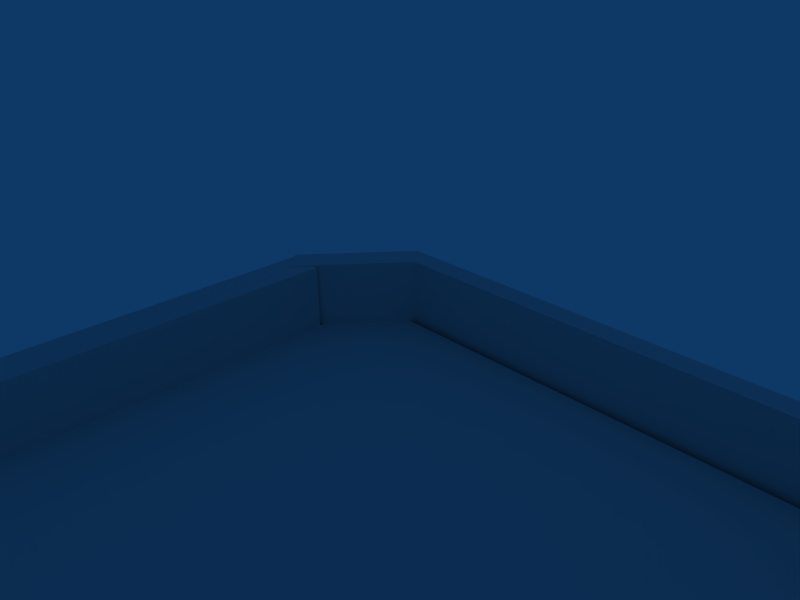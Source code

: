 # Source: katok_5.blend  (saved by Blender 2.49.2; exported with 4.5.12 LTS)
import bpy
from mathutils import Matrix  # noqa: F401  (used for matrix-valued properties, if any)

bpy.ops.wm.read_factory_settings(use_empty=True)
scene = bpy.context.scene
scene.name = 'Scene'

# ---- collections
col_collection_1 = bpy.data.collections.new('Collection 1'); scene.collection.children.link(col_collection_1)

# ---- materials (node trees are filled in below, after node groups)
mat_material = bpy.data.materials.new('Material')
mat_material.alpha_threshold = 0.0
mat_material.roughness = 0.5
mat_material.line_color = (0.0, 0.0, 0.0, 1.0)

# ---- material node trees

# ---- world
world_world = bpy.data.worlds.new('World'); scene.world = world_world
world_world.color = (0.05656, 0.2208, 0.4)
world_world.use_sun_shadow = False
world_world.sun_shadow_jitter_overblur = 0.0
world_world.cycles.sampling_method = 'MANUAL'
world_world.cycles.sample_map_resolution = 256

# ---- cameras
cam_camera = bpy.data.cameras.new('Camera')
cam_camera.passepartout_alpha = 0.2
cam_camera.clip_end = 100.0
cam_camera.lens = 35.0
cam_camera.ortho_scale = 7.314
cam_camera.show_passepartout = False
cam_camera.show_safe_areas = True
cam_camera.dof.focus_distance = 0.0
cam_camera.dof.aperture_fstop = 128.0

# ---- lights
light_spot = bpy.data.lights.new('Spot', 'POINT')
light_spot.transmission_factor = 0.0
light_spot.cutoff_distance = 30.0
light_spot.energy = 100.0
light_spot.shadow_buffer_clip_start = 1.001
light_spot.shadow_soft_size = 1.0
light_spot.shadow_maximum_resolution = 0.006
light_spot.use_absolute_resolution = True
light_spot.cycles.use_multiple_importance_sampling = False

# ---- meshes
me_bort_right = bpy.data.meshes.new('bort_right')
me_bort_right.from_pydata([(1.238, 3.708, -1.443), (1.0, -1.0, -1.0), (-1.0, -1.0, -1.0), (-0.7615, 3.708, -1.443), (1.238, 3.708, 52.56), (1.0, -1.0, 52.65), (-1.0, -1.0, 52.65), (-0.7615, 3.708, 52.56)], [], [(0, 1, 2, 3), (4, 7, 6, 5), (0, 4, 5, 1), (1, 5, 6, 2), (2, 6, 7, 3), (4, 0, 3, 7)])
_uv = me_bort_right.uv_layers.new(name='UVTex')
_uv.uv.foreach_set('vector', [0.7091, -0.002353, 0.6214, -0.002353, 0.6214, 0.9976, 0.7091, 0.9976, 0.6735, 0.0, 0.6335, 0.0, 0.6335, 1.0, 0.6735, 1.0, 0.8087, 0.0006911, 0.8087, 1.0, 0.7104, 1.0, 0.7104, 0.0006911, 0.0, 0.0, 1.0, 0.0, 1.0, 1.0, 0.0, 1.0, 0.6737, 0.0, 0.6286, 0.0, 0.6286, 1.0, 0.6737, 1.0, 0.8549, 0.0, 0.8096, 0.0, 0.8096, 1.0, 0.8549, 1.0])
me_bort_right.use_remesh_preserve_volume = False
me_bort_right.use_remesh_preserve_attributes = False
me_bort_right.use_mirror_vertex_groups = False
me_bort_right.update()
me_bort_bottom = bpy.data.meshes.new('bort_bottom')
me_bort_bottom.from_pydata([(0.9692, 1.225, 8.531), (1.053, -0.2783, 8.531), (-1.062, -0.2783, 8.531), (-0.978, 1.225, 8.531), (-1.416, 5.539, 8.531), (-1.266, 5.651, 8.531), (1.252, 5.676, 8.531), (1.34, 4.173, 8.531), (0.9692, 1.225, 3.761), (1.252, 5.676, 3.761), (1.34, 4.173, 3.761), (1.053, -0.2783, 3.761), (-1.062, -0.2783, 3.761), (-1.416, 5.539, 3.761), (-1.266, 5.651, 3.761), (-0.978, 1.225, 3.761)], [], [(0, 3, 2, 1), (2, 3, 5, 4), (0, 1, 7, 6), (0, 6, 9, 8), (6, 7, 10, 9), (7, 1, 11, 10), (2, 4, 13, 12), (4, 5, 14, 13), (5, 3, 15, 14), (3, 0, 8, 15), (1, 2, 12, 11), (9, 10, 11, 8), (13, 14, 15, 12), (11, 12, 15, 8)])
_uv = me_bort_bottom.uv_layers.new(name='UVTex')
_uv.uv.foreach_set('vector', [0.0, 0.0, 1.0, 0.0, 1.0, 1.0, 0.0, 1.0, 0.0, 0.0, 1.0, 0.0, 1.0, 1.0, 0.0, 1.0, 0.0, 0.0, 1.0, 0.0, 1.0, 1.0, 0.0, 1.0, 0.7122, 0.9631, 0.715, 0.8413, 0.8087, 0.8441, 0.8059, 0.9658, 0.6198, 0.0, 0.7031, 0.0, 0.7031, 1.0, 0.6198, 1.0, 0.6234, 0.0, 0.7103, 0.0, 0.7103, 1.0, 0.6234, 1.0, 0.6171, 0.0, 0.704, 0.0, 0.704, 1.0, 0.6171, 1.0, 0.6266, 0.0, 0.6807, 0.0, 0.6807, 1.0, 0.6266, 1.0, 0.7091, 0.9643, 0.7086, 0.8458, 0.8054, 0.8458, 0.806, 0.9643, 0.7177, 0.8371, 0.7206, 0.1549, 0.8116, 0.1534, 0.8087, 0.8357, 0.6203, 0.0, 0.7072, 0.0, 0.7072, 1.0, 0.6203, 1.0, 0.8103, 0.0, 0.8533, 0.0, 0.8533, 1.0, 0.8103, 1.0, 0.8133, -0.002934, 0.8517, 0.0, 0.8517, 0.9944, 0.8133, 0.9971, 0.8486, 0.003832, 0.8497, 0.9926, 0.8247, 0.9301, 0.8228, 0.03413])
me_bort_bottom.use_remesh_preserve_volume = False
me_bort_bottom.use_remesh_preserve_attributes = False
me_bort_bottom.use_mirror_vertex_groups = False
me_bort_bottom.update()
me_bort_left = bpy.data.meshes.new('bort_left')
me_bort_left.from_pydata([(1.0, 3.714, -1.0), (1.0, -1.0, -1.0), (-1.0, -1.0, -1.0), (-1.0, 3.714, -1.0), (1.0, 3.714, 52.65), (1.0, -1.0, 52.65), (-1.0, -1.0, 52.65), (-1.0, 3.714, 52.65)], [], [(0, 1, 2, 3), (4, 7, 6, 5), (0, 4, 5, 1), (1, 5, 6, 2), (2, 6, 7, 3), (4, 0, 3, 7)])
_uv = me_bort_left.uv_layers.new(name='UVTex')
_uv.uv.foreach_set('vector', [0.7091, -0.002353, 0.6214, -0.002353, 0.6214, 0.9976, 0.7091, 0.9976, 0.6735, 0.0, 0.6335, 0.0, 0.6335, 1.0, 0.6735, 1.0, 0.8087, 0.0006911, 0.8087, 1.0, 0.7104, 1.0, 0.7104, 0.0006911, 0.0, 0.0, 1.0, 0.0, 1.0, 1.0, 0.0, 1.0, 0.6737, 0.0, 0.6286, 0.0, 0.6286, 1.0, 0.6737, 1.0, 0.8549, 0.0, 0.8096, 0.0, 0.8096, 1.0, 0.8549, 1.0])
me_bort_left.use_remesh_preserve_volume = False
me_bort_left.use_remesh_preserve_attributes = False
me_bort_left.use_mirror_vertex_groups = False
me_bort_left.update()
me_bort_top = bpy.data.meshes.new('bort_top')
me_bort_top.from_pydata([(0.9692, 1.225, 8.531), (1.053, 0.08885, 8.531), (-1.062, 0.08885, 8.531), (-0.978, 1.225, 8.531), (-1.413, 5.113, 8.531), (-1.329, 6.25, 8.531), (1.252, 6.181, 8.531), (1.336, 5.045, 8.531), (0.9692, 1.225, 3.761), (1.252, 6.181, 3.761), (1.336, 5.045, 3.761), (1.053, 0.08885, 3.761), (-1.062, 0.08885, 3.761), (-1.413, 5.113, 3.761), (-1.329, 6.25, 3.761), (-0.978, 1.225, 3.761)], [], [(0, 3, 2, 1), (2, 3, 5, 4), (0, 1, 7, 6), (0, 6, 9, 8), (6, 7, 10, 9), (7, 1, 11, 10), (2, 4, 13, 12), (4, 5, 14, 13), (5, 3, 15, 14), (3, 0, 8, 15), (1, 2, 12, 11), (9, 10, 11, 8), (13, 14, 15, 12), (11, 12, 15, 8)])
_uv = me_bort_top.uv_layers.new(name='UVTex')
_uv.uv.foreach_set('vector', [0.0, 0.0, 1.0, 0.0, 1.0, 1.0, 0.0, 1.0, 0.0, 0.0, 1.0, 0.0, 1.0, 1.0, 0.0, 1.0, 0.0, 0.0, 1.0, 0.0, 1.0, 1.0, 0.0, 1.0, 0.7122, 0.9631, 0.715, 0.8413, 0.8087, 0.8441, 0.8059, 0.9658, 0.6817, 0.0, 0.6246, 0.0, 0.6246, 1.0, 0.6817, 1.0, 0.6234, 0.0, 0.7103, 0.0, 0.7103, 1.0, 0.6234, 1.0, 0.6171, 0.0, 0.704, 0.0, 0.704, 1.0, 0.6171, 1.0, 0.7065, 0.0, 0.6272, 0.0, 0.6272, 1.0, 0.7065, 1.0, 0.7091, 0.9643, 0.7086, 0.8458, 0.8054, 0.8458, 0.806, 0.9643, 0.7177, 0.8371, 0.7206, 0.1549, 0.8116, 0.1534, 0.8087, 0.8357, 0.6203, 0.0, 0.7072, 0.0, 0.7072, 1.0, 0.6203, 1.0, 0.8103, 0.0, 0.8533, 0.0, 0.8533, 1.0, 0.8103, 1.0, 0.8133, -0.002934, 0.8517, 0.0, 0.8517, 0.9944, 0.8133, 0.9971, 0.8486, 0.003832, 0.8497, 0.9926, 0.8247, 0.9301, 0.8228, 0.03413])
me_bort_top.use_remesh_preserve_volume = False
me_bort_top.use_remesh_preserve_attributes = False
me_bort_top.use_mirror_vertex_groups = False
me_bort_top.update()
me_cube = bpy.data.meshes.new('Cube')
me_cube.from_pydata([(59.95, 2.339, -23.85), (59.95, -1.0, -23.85), (62.85, -1.0, -23.6), (61.23, 2.339, -23.74), (60.31, 2.339, -28.16), (60.31, -1.0, -28.16), (63.21, -1.0, -27.91), (61.59, 2.339, -28.05), (39.84, 2.339, -44.32), (39.84, -1.0, -44.32), (39.47, -1.0, -47.21), (39.68, 2.339, -45.6), (35.55, 2.339, -43.78), (35.55, -1.0, -43.78), (35.18, -1.0, -46.66), (35.39, 2.339, -45.05), (21.91, 2.339, 19.32), (21.91, -1.0, 19.32), (22.53, -1.0, 22.16), (22.18, 2.339, 20.58), (26.13, 2.339, 18.4), (26.13, -1.0, 18.4), (26.75, -1.0, 21.24), (26.41, 2.339, 19.66), (1.0, 2.339, -1.0), (1.0, -1.0, -1.0), (-1.909, -1.0, -1.0), (-0.2859, 2.339, -1.0), (1.0, 2.339, 3.325), (1.0, -1.0, 3.325), (-1.909, -1.0, 3.325), (-0.2859, 2.339, 3.325)], [], [(0, 1, 2, 3), (4, 7, 6, 5), (0, 4, 5, 1), (1, 5, 6, 2), (2, 6, 7, 3), (4, 0, 3, 7), (8, 9, 10, 11), (12, 15, 14, 13), (8, 12, 13, 9), (9, 13, 14, 10), (10, 14, 15, 11), (12, 8, 11, 15), (16, 17, 18, 19), (20, 23, 22, 21), (16, 20, 21, 17), (17, 21, 22, 18), (18, 22, 23, 19), (20, 16, 19, 23), (24, 25, 26, 27), (28, 31, 30, 29), (24, 28, 29, 25), (25, 29, 30, 26), (26, 30, 31, 27), (28, 24, 27, 31)])
_uv = me_cube.uv_layers.new(name='UVTex')
_uv.uv.foreach_set('vector', [0.8441, 0.2871, 0.811, 0.2871, 0.811, 0.254, 0.8441, 0.254, 0.8428, 0.4385, 0.8289, 0.4378, 0.8128, 0.3875, 0.8444, 0.3889, 0.0, 0.0, 1.0, 0.0, 1.0, 1.0, 0.0, 1.0, 0.0, 0.0, 1.0, 0.0, 1.0, 1.0, 0.0, 1.0, 0.8524, 0.3678, 0.8524, 0.4204, 0.8137, 0.4204, 0.8137, 0.3678, 0.8148, 0.9998, 0.8148, 0.006838, 0.8562, 0.009191, 0.8562, 0.9998, 0.8511, 0.7673, 0.8112, 0.7673, 0.8112, 0.7274, 0.8511, 0.7274, 0.8495, 0.8343, 0.8169, 0.8343, 0.8169, 0.8017, 0.8495, 0.8017, 0.0, 0.0, 1.0, 0.0, 1.0, 1.0, 0.0, 1.0, 0.0, 0.0, 1.0, 0.0, 1.0, 1.0, 0.0, 1.0, 0.8186, 0.682, 0.8186, 0.6427, 0.8475, 0.6427, 0.8475, 0.682, 0.8169, 0.7944, 0.8486, 0.7944, 0.8486, 0.826, 0.8169, 0.826, 0.8486, 0.5764, 0.8099, 0.5764, 0.8099, 0.5377, 0.8486, 0.5377, 0.8163, 0.5244, 0.8411, 0.5244, 0.8411, 0.5492, 0.8163, 0.5492, 0.0, 0.0, 1.0, 0.0, 1.0, 1.0, 0.0, 1.0, 0.6254, 0.0, 0.6776, 0.0, 0.6776, 1.0, 0.6254, 1.0, 0.854, 0.5959, 0.854, 0.6516, 0.813, 0.6516, 0.813, 0.5959, 0.8156, 0.6336, 0.8545, 0.6336, 0.8545, 0.7099, 0.8156, 0.7099, 0.8507, 0.5458, 0.8105, 0.5458, 0.8105, 0.476, 0.8507, 0.476, 0.8557, 0.5456, 0.8246, 0.5456, 0.8246, 0.4835, 0.8557, 0.4835, 0.0, 0.0, 1.0, 0.0, 1.0, 1.0, 0.0, 1.0, 0.6371, 0.0, 0.712, 0.0, 0.712, 1.0, 0.6371, 1.0, 0.8536, 0.4408, 0.8536, 0.5721, 0.8119, 0.5721, 0.8119, 0.4408, 0.8136, 0.5978, 0.8491, 0.5978, 0.8491, 0.669, 0.8136, 0.669])
me_cube.use_remesh_preserve_volume = False
me_cube.use_remesh_preserve_attributes = False
me_cube.use_mirror_vertex_groups = False
me_cube.update()
me_ice = bpy.data.meshes.new('Ice')
me_ice.from_pydata([(-0.002771, -0.02157, -0.1218), (-0.002771, -2.022, -0.1218), (-2.003, -2.022, -0.1218), (-2.003, -0.02157, -0.1218), (-0.00277, -0.02157, 0.003504), (-0.002772, -2.022, 0.003504), (-2.003, -2.022, 0.003504), (-2.003, -0.02157, 0.003504)], [], [(0, 1, 2, 3), (4, 7, 6, 5), (0, 4, 5, 1), (1, 5, 6, 2), (2, 6, 7, 3), (4, 0, 3, 7)])
_uv = me_ice.uv_layers.new(name='UVTex')
_uv.uv.foreach_set('vector', [0.04589, 0.002353, 0.8639, 0.0, 0.8639, 1.0, 0.05041, 1.002, 0.003534, 0.002353, 0.6191, 0.0005882, 0.6191, 1.001, 0.003534, 1.0, 0.6337, 0.002353, 0.698, 0.0, 0.698, 1.0, 0.6342, 1.0, 0.665, 0.01265, 0.7034, 0.01397, 0.7069, 0.1537, 0.667, 0.1524, 0.6541, -0.000579, 0.702, -0.005285, 0.702, 0.9947, 0.6609, 0.9971, 0.6305, 0.0, 0.6654, 0.0, 0.6654, 1.0, 0.6305, 1.0])
me_ice.materials.append(mat_material)
me_ice.use_remesh_preserve_volume = False
me_ice.use_remesh_preserve_attributes = False
me_ice.use_mirror_vertex_groups = False
me_ice.update()

# ---- objects
ob_bort_right = bpy.data.objects.new('bort_right', me_bort_right)
ob_bort_bottom = bpy.data.objects.new('bort_bottom', me_bort_bottom)
ob_bort_left = bpy.data.objects.new('bort_left', me_bort_left)
ob_bort_top = bpy.data.objects.new('bort_top', me_bort_top)
ob_cube = bpy.data.objects.new('Cube', me_cube)
ob_ice = bpy.data.objects.new('Ice', me_ice)
ob_lamp = bpy.data.objects.new('Lamp', light_spot)
ob_camera = bpy.data.objects.new('Camera', cam_camera)

# ---- transforms, parenting, visibility, modifiers, constraints
ob_bort_right.location = (0.4619, -1.888, 56.59)
ob_bort_right.rotation_euler = (0.0, 3.142, 0.0)
ob_bort_right.empty_display_type = 'ARROWS'
ob_bort_right.lineart.crease_threshold = 0.0
ob_bort_bottom.location = (-15.77, 5.63, 62.0)
ob_bort_bottom.rotation_euler = (1.571, 3.142, 0.0)
ob_bort_bottom.scale = (12.04, 1.0, 1.0)
ob_bort_bottom.empty_display_type = 'ARROWS'
ob_bort_bottom.lineart.crease_threshold = 0.0
ob_bort_left.location = (-30.92, -1.888, 5.443)
ob_bort_left.empty_display_type = 'ARROWS'
ob_bort_left.lineart.crease_threshold = 0.0
ob_bort_top.location = (-15.0, 5.63, -0.8552)
ob_bort_top.rotation_euler = (1.571, 0.0, 0.0)
ob_bort_top.scale = (12.04, 1.0, 1.0)
ob_bort_top.empty_display_type = 'ARROWS'
ob_bort_top.lineart.crease_threshold = 0.0
ob_cube.location = (-31.63, -2.078, 59.75)
ob_cube.rotation_euler = (0.0, 0.6735, 0.0)
ob_cube.lock_rotations_4d = False
ob_cube.empty_display_type = 'ARROWS'
ob_cube.lineart.crease_threshold = 0.0
ob_ice.location = (0.07242, -1.598, 0.0)
ob_ice.rotation_euler = (-1.571, -0.0, 0.0)
ob_ice.scale = (15.0, 30.0, 11.82)
ob_ice.lock_rotations_4d = False
ob_ice.empty_display_type = 'ARROWS'
ob_ice.color = (0.0, 0.0, 0.0, 1.0)
ob_ice.lineart.crease_threshold = 0.0
ob_lamp.location = (-13.68, 20.46, -3.635)
ob_lamp.rotation_euler = (-0.7412, 1.871, 0.1875)
ob_lamp.scale = (4.0, 4.0, 4.0)
ob_lamp.lock_rotations_4d = False
ob_lamp.empty_display_type = 'ARROWS'
ob_lamp.color = (0.0, 0.0, 0.0, 0.0)
ob_lamp.lineart.crease_threshold = 0.0
ob_camera.location = (-0.05636, 18.22, 26.42)
ob_camera.rotation_euler = (-0.473, 0.8149, -0.01577)
ob_camera.scale = (4.0, 4.0, 4.0)
ob_camera.lock_rotations_4d = False
ob_camera.empty_display_type = 'ARROWS'
ob_camera.color = (0.0, 0.0, 0.0, 0.0)
ob_camera.display_type = 'WIRE'
ob_camera.lineart.crease_threshold = 0.0

# ---- collection membership
col_collection_1.objects.link(ob_bort_right)
col_collection_1.objects.link(ob_bort_bottom)
col_collection_1.objects.link(ob_bort_left)
col_collection_1.objects.link(ob_bort_top)
col_collection_1.objects.link(ob_cube)
col_collection_1.objects.link(ob_ice)
col_collection_1.objects.link(ob_lamp)
col_collection_1.objects.link(ob_camera)

# ---- scene / render settings (as saved in the file)
scene.camera = ob_camera
scene.frame_start = 1; scene.frame_end = 250; scene.frame_set(1)
scene.render.engine = 'BLENDER_EEVEE_NEXT'
scene.render.image_settings.file_format = 'JPEG'
scene.render.image_settings.color_mode = 'RGB'
scene.render.image_settings.compression = 90
scene.render.resolution_x = 800
scene.render.resolution_y = 600
scene.render.pixel_aspect_x = 100.0
scene.render.pixel_aspect_y = 100.0
scene.render.fps = 25
scene.render.dither_intensity = 0.0
scene.render.use_compositing = False
scene.render.use_sequencer = False
scene.render.bake_margin = 2
scene.render.bake_bias = 0.0
scene.render.use_stamp_time = False
scene.render.use_stamp_date = False
scene.render.use_stamp_frame = False
scene.render.use_stamp_camera = False
scene.render.use_stamp_scene = False
scene.render.use_stamp_filename = False
scene.render.use_stamp_render_time = False
scene.render.stamp_font_size = 0
scene.cycles.use_denoising = False
scene.cycles.samples = 10
scene.cycles.sampling_pattern = 'TABULATED_SOBOL'
scene.cycles.light_sampling_threshold = 0.0
scene.cycles.use_adaptive_sampling = False
scene.cycles.use_light_tree = False
scene.cycles.blur_glossy = 0.0
scene.cycles.volume_bounces = 1
scene.cycles.pixel_filter_type = 'GAUSSIAN'
scene.cycles.sample_clamp_indirect = 0.0
scene.view_settings.view_transform = 'Raw'
bpy.context.view_layer.update()
